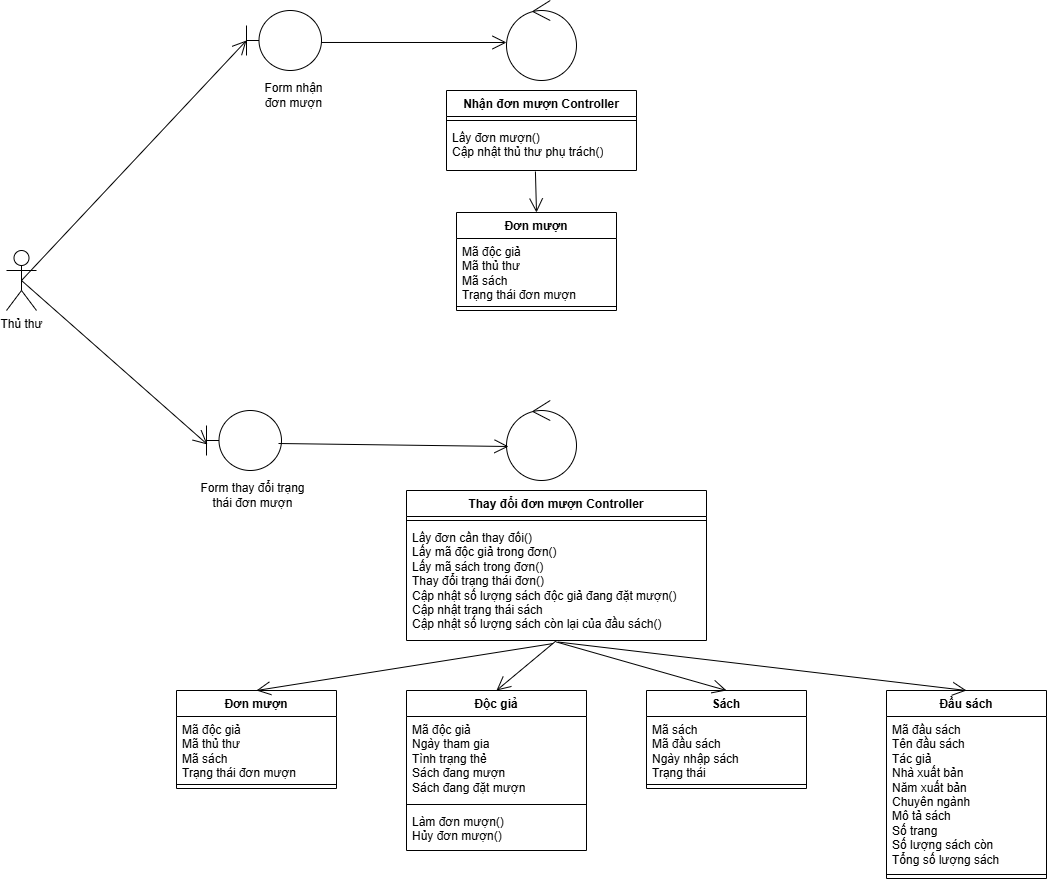

The diagram above was exported from draw.io. Its source (the exported page's mxGraphModel, read from the mxfile embedded in the PNG):
<mxGraphModel dx="1113" dy="473" grid="1" gridSize="10" guides="1" tooltips="1" connect="1" arrows="1" fold="1" page="1" pageScale="1" pageWidth="827" pageHeight="1169" math="0" shadow="0">
  <root>
    <mxCell id="WIyWlLk6GJQsqaUBKTNV-0" />
    <mxCell id="WIyWlLk6GJQsqaUBKTNV-1" parent="WIyWlLk6GJQsqaUBKTNV-0" />
    <mxCell id="YrMwox1Y2awxsQIyE8Ia-0" value="Thủ thư" style="shape=umlActor;verticalLabelPosition=bottom;verticalAlign=top;html=1;outlineConnect=0;" vertex="1" parent="WIyWlLk6GJQsqaUBKTNV-1">
      <mxGeometry x="40" y="480" width="30" height="60" as="geometry" />
    </mxCell>
    <mxCell id="YrMwox1Y2awxsQIyE8Ia-1" value="" style="shape=umlBoundary;whiteSpace=wrap;html=1;" vertex="1" parent="WIyWlLk6GJQsqaUBKTNV-1">
      <mxGeometry x="280" y="240" width="75" height="60" as="geometry" />
    </mxCell>
    <mxCell id="YrMwox1Y2awxsQIyE8Ia-2" value="Form nhận đơn mượn" style="text;html=1;align=center;verticalAlign=middle;whiteSpace=wrap;rounded=0;" vertex="1" parent="WIyWlLk6GJQsqaUBKTNV-1">
      <mxGeometry x="290" y="310" width="75" height="30" as="geometry" />
    </mxCell>
    <mxCell id="YrMwox1Y2awxsQIyE8Ia-3" value="" style="ellipse;shape=umlControl;whiteSpace=wrap;html=1;" vertex="1" parent="WIyWlLk6GJQsqaUBKTNV-1">
      <mxGeometry x="540" y="230" width="70" height="80" as="geometry" />
    </mxCell>
    <mxCell id="YrMwox1Y2awxsQIyE8Ia-4" value="Nhận đơn mượn Controller" style="swimlane;fontStyle=1;align=center;verticalAlign=top;childLayout=stackLayout;horizontal=1;startSize=26;horizontalStack=0;resizeParent=1;resizeParentMax=0;resizeLast=0;collapsible=1;marginBottom=0;whiteSpace=wrap;html=1;" vertex="1" parent="WIyWlLk6GJQsqaUBKTNV-1">
      <mxGeometry x="480" y="320" width="190" height="80" as="geometry" />
    </mxCell>
    <mxCell id="YrMwox1Y2awxsQIyE8Ia-5" value="" style="line;strokeWidth=1;fillColor=none;align=left;verticalAlign=middle;spacingTop=-1;spacingLeft=3;spacingRight=3;rotatable=0;labelPosition=right;points=[];portConstraint=eastwest;strokeColor=inherit;" vertex="1" parent="YrMwox1Y2awxsQIyE8Ia-4">
      <mxGeometry y="26" width="190" height="8" as="geometry" />
    </mxCell>
    <mxCell id="YrMwox1Y2awxsQIyE8Ia-6" value="Lấy đơn mượn()&lt;div&gt;Cập nhật thủ thư phụ trách()&lt;/div&gt;" style="text;strokeColor=none;fillColor=none;align=left;verticalAlign=top;spacingLeft=4;spacingRight=4;overflow=hidden;rotatable=0;points=[[0,0.5],[1,0.5]];portConstraint=eastwest;whiteSpace=wrap;html=1;" vertex="1" parent="YrMwox1Y2awxsQIyE8Ia-4">
      <mxGeometry y="34" width="190" height="46" as="geometry" />
    </mxCell>
    <mxCell id="YrMwox1Y2awxsQIyE8Ia-7" value="Đơn mượn" style="swimlane;fontStyle=1;align=center;verticalAlign=top;childLayout=stackLayout;horizontal=1;startSize=26;horizontalStack=0;resizeParent=1;resizeParentMax=0;resizeLast=0;collapsible=1;marginBottom=0;whiteSpace=wrap;html=1;" vertex="1" parent="WIyWlLk6GJQsqaUBKTNV-1">
      <mxGeometry x="490" y="442" width="160" height="98" as="geometry" />
    </mxCell>
    <mxCell id="YrMwox1Y2awxsQIyE8Ia-8" value="Mã độc giả&lt;div&gt;Mã thủ thư&lt;br&gt;&lt;div&gt;Mã sách&lt;/div&gt;&lt;div&gt;Trạng thái đơn mượn&lt;/div&gt;&lt;/div&gt;" style="text;strokeColor=none;fillColor=none;align=left;verticalAlign=top;spacingLeft=4;spacingRight=4;overflow=hidden;rotatable=0;points=[[0,0.5],[1,0.5]];portConstraint=eastwest;whiteSpace=wrap;html=1;" vertex="1" parent="YrMwox1Y2awxsQIyE8Ia-7">
      <mxGeometry y="26" width="160" height="64" as="geometry" />
    </mxCell>
    <mxCell id="YrMwox1Y2awxsQIyE8Ia-9" value="" style="line;strokeWidth=1;fillColor=none;align=left;verticalAlign=middle;spacingTop=-1;spacingLeft=3;spacingRight=3;rotatable=0;labelPosition=right;points=[];portConstraint=eastwest;strokeColor=inherit;" vertex="1" parent="YrMwox1Y2awxsQIyE8Ia-7">
      <mxGeometry y="90" width="160" height="8" as="geometry" />
    </mxCell>
    <mxCell id="YrMwox1Y2awxsQIyE8Ia-10" value="" style="endArrow=open;endFill=1;endSize=12;html=1;rounded=0;exitX=0.468;exitY=1.022;exitDx=0;exitDy=0;exitPerimeter=0;entryX=0.5;entryY=0;entryDx=0;entryDy=0;" edge="1" parent="WIyWlLk6GJQsqaUBKTNV-1" source="YrMwox1Y2awxsQIyE8Ia-6" target="YrMwox1Y2awxsQIyE8Ia-7">
      <mxGeometry width="160" relative="1" as="geometry">
        <mxPoint x="330" y="440" as="sourcePoint" />
        <mxPoint x="490" y="440" as="targetPoint" />
      </mxGeometry>
    </mxCell>
    <mxCell id="YrMwox1Y2awxsQIyE8Ia-11" value="" style="endArrow=open;endFill=1;endSize=12;html=1;rounded=0;exitX=1;exitY=0.533;exitDx=0;exitDy=0;exitPerimeter=0;entryX=0;entryY=0.525;entryDx=0;entryDy=0;entryPerimeter=0;" edge="1" parent="WIyWlLk6GJQsqaUBKTNV-1" source="YrMwox1Y2awxsQIyE8Ia-1" target="YrMwox1Y2awxsQIyE8Ia-3">
      <mxGeometry width="160" relative="1" as="geometry">
        <mxPoint x="579" y="411" as="sourcePoint" />
        <mxPoint x="580" y="490" as="targetPoint" />
      </mxGeometry>
    </mxCell>
    <mxCell id="YrMwox1Y2awxsQIyE8Ia-12" value="" style="endArrow=open;endFill=1;endSize=12;html=1;rounded=0;exitX=0.5;exitY=0.5;exitDx=0;exitDy=0;exitPerimeter=0;" edge="1" parent="WIyWlLk6GJQsqaUBKTNV-1" source="YrMwox1Y2awxsQIyE8Ia-0">
      <mxGeometry width="160" relative="1" as="geometry">
        <mxPoint x="365" y="282" as="sourcePoint" />
        <mxPoint x="280" y="270" as="targetPoint" />
      </mxGeometry>
    </mxCell>
    <mxCell id="YrMwox1Y2awxsQIyE8Ia-13" value="" style="ellipse;shape=umlControl;whiteSpace=wrap;html=1;" vertex="1" parent="WIyWlLk6GJQsqaUBKTNV-1">
      <mxGeometry x="540" y="630" width="70" height="80" as="geometry" />
    </mxCell>
    <mxCell id="YrMwox1Y2awxsQIyE8Ia-14" value="" style="group" vertex="1" connectable="0" parent="WIyWlLk6GJQsqaUBKTNV-1">
      <mxGeometry x="240" y="640" width="120" height="100" as="geometry" />
    </mxCell>
    <mxCell id="YrMwox1Y2awxsQIyE8Ia-15" value="" style="shape=umlBoundary;whiteSpace=wrap;html=1;" vertex="1" parent="YrMwox1Y2awxsQIyE8Ia-14">
      <mxGeometry width="75" height="60" as="geometry" />
    </mxCell>
    <mxCell id="YrMwox1Y2awxsQIyE8Ia-16" value="Form thay đổi trạng thái đơn mượn" style="text;html=1;align=center;verticalAlign=middle;whiteSpace=wrap;rounded=0;" vertex="1" parent="YrMwox1Y2awxsQIyE8Ia-14">
      <mxGeometry x="-10" y="70" width="112.5" height="30" as="geometry" />
    </mxCell>
    <mxCell id="YrMwox1Y2awxsQIyE8Ia-17" value="Thay đổi đơn mượn Controller" style="swimlane;fontStyle=1;align=center;verticalAlign=top;childLayout=stackLayout;horizontal=1;startSize=26;horizontalStack=0;resizeParent=1;resizeParentMax=0;resizeLast=0;collapsible=1;marginBottom=0;whiteSpace=wrap;html=1;" vertex="1" parent="WIyWlLk6GJQsqaUBKTNV-1">
      <mxGeometry x="440" y="720" width="300" height="150" as="geometry" />
    </mxCell>
    <mxCell id="YrMwox1Y2awxsQIyE8Ia-18" value="" style="line;strokeWidth=1;fillColor=none;align=left;verticalAlign=middle;spacingTop=-1;spacingLeft=3;spacingRight=3;rotatable=0;labelPosition=right;points=[];portConstraint=eastwest;strokeColor=inherit;" vertex="1" parent="YrMwox1Y2awxsQIyE8Ia-17">
      <mxGeometry y="26" width="300" height="8" as="geometry" />
    </mxCell>
    <mxCell id="YrMwox1Y2awxsQIyE8Ia-19" value="Lấy đơn cần thay đổi()&lt;div&gt;Lấy mã độc giả trong đơn()&lt;/div&gt;&lt;div&gt;Lấy mã sách trong đơn()&lt;br&gt;&lt;div&gt;Thay đổi trạng thái đơn()&lt;/div&gt;&lt;div&gt;Cập nhật số lượng sách độc giả đang đặt mượn()&lt;/div&gt;&lt;/div&gt;&lt;div&gt;Cập nhật trạng thái sách&lt;/div&gt;&lt;div&gt;Cập nhật số lượng sách còn lại của đầu sách()&lt;/div&gt;" style="text;strokeColor=none;fillColor=none;align=left;verticalAlign=top;spacingLeft=4;spacingRight=4;overflow=hidden;rotatable=0;points=[[0,0.5],[1,0.5]];portConstraint=eastwest;whiteSpace=wrap;html=1;" vertex="1" parent="YrMwox1Y2awxsQIyE8Ia-17">
      <mxGeometry y="34" width="300" height="116" as="geometry" />
    </mxCell>
    <mxCell id="YrMwox1Y2awxsQIyE8Ia-20" value="Đơn mượn" style="swimlane;fontStyle=1;align=center;verticalAlign=top;childLayout=stackLayout;horizontal=1;startSize=26;horizontalStack=0;resizeParent=1;resizeParentMax=0;resizeLast=0;collapsible=1;marginBottom=0;whiteSpace=wrap;html=1;" vertex="1" parent="WIyWlLk6GJQsqaUBKTNV-1">
      <mxGeometry x="210" y="920" width="160" height="98" as="geometry" />
    </mxCell>
    <mxCell id="YrMwox1Y2awxsQIyE8Ia-21" value="Mã độc giả&lt;div&gt;Mã thủ thư&lt;br&gt;&lt;div&gt;Mã sách&lt;/div&gt;&lt;div&gt;Trạng thái đơn mượn&lt;/div&gt;&lt;/div&gt;" style="text;strokeColor=none;fillColor=none;align=left;verticalAlign=top;spacingLeft=4;spacingRight=4;overflow=hidden;rotatable=0;points=[[0,0.5],[1,0.5]];portConstraint=eastwest;whiteSpace=wrap;html=1;" vertex="1" parent="YrMwox1Y2awxsQIyE8Ia-20">
      <mxGeometry y="26" width="160" height="64" as="geometry" />
    </mxCell>
    <mxCell id="YrMwox1Y2awxsQIyE8Ia-22" value="" style="line;strokeWidth=1;fillColor=none;align=left;verticalAlign=middle;spacingTop=-1;spacingLeft=3;spacingRight=3;rotatable=0;labelPosition=right;points=[];portConstraint=eastwest;strokeColor=inherit;" vertex="1" parent="YrMwox1Y2awxsQIyE8Ia-20">
      <mxGeometry y="90" width="160" height="8" as="geometry" />
    </mxCell>
    <mxCell id="YrMwox1Y2awxsQIyE8Ia-23" value="Độc giả" style="swimlane;fontStyle=1;align=center;verticalAlign=top;childLayout=stackLayout;horizontal=1;startSize=26;horizontalStack=0;resizeParent=1;resizeParentMax=0;resizeLast=0;collapsible=1;marginBottom=0;whiteSpace=wrap;html=1;" vertex="1" parent="WIyWlLk6GJQsqaUBKTNV-1">
      <mxGeometry x="440" y="920" width="180" height="160" as="geometry" />
    </mxCell>
    <mxCell id="YrMwox1Y2awxsQIyE8Ia-24" value="Mã độc giả&lt;div&gt;Ngày tham gia&amp;nbsp;&lt;/div&gt;&lt;div&gt;Tình trạng thẻ&lt;/div&gt;&lt;div&gt;Sách đang mượn&lt;/div&gt;&lt;div&gt;Sách đang đặt mượn&lt;/div&gt;" style="text;strokeColor=none;fillColor=none;align=left;verticalAlign=top;spacingLeft=4;spacingRight=4;overflow=hidden;rotatable=0;points=[[0,0.5],[1,0.5]];portConstraint=eastwest;whiteSpace=wrap;html=1;" vertex="1" parent="YrMwox1Y2awxsQIyE8Ia-23">
      <mxGeometry y="26" width="180" height="84" as="geometry" />
    </mxCell>
    <mxCell id="YrMwox1Y2awxsQIyE8Ia-25" value="" style="line;strokeWidth=1;fillColor=none;align=left;verticalAlign=middle;spacingTop=-1;spacingLeft=3;spacingRight=3;rotatable=0;labelPosition=right;points=[];portConstraint=eastwest;strokeColor=inherit;" vertex="1" parent="YrMwox1Y2awxsQIyE8Ia-23">
      <mxGeometry y="110" width="180" height="8" as="geometry" />
    </mxCell>
    <mxCell id="YrMwox1Y2awxsQIyE8Ia-26" value="Làm đơn mượn()&lt;div&gt;Hủy đơn mượn()&lt;/div&gt;" style="text;strokeColor=none;fillColor=none;align=left;verticalAlign=top;spacingLeft=4;spacingRight=4;overflow=hidden;rotatable=0;points=[[0,0.5],[1,0.5]];portConstraint=eastwest;whiteSpace=wrap;html=1;" vertex="1" parent="YrMwox1Y2awxsQIyE8Ia-23">
      <mxGeometry y="118" width="180" height="42" as="geometry" />
    </mxCell>
    <mxCell id="YrMwox1Y2awxsQIyE8Ia-27" value="Sách" style="swimlane;fontStyle=1;align=center;verticalAlign=top;childLayout=stackLayout;horizontal=1;startSize=26;horizontalStack=0;resizeParent=1;resizeParentMax=0;resizeLast=0;collapsible=1;marginBottom=0;whiteSpace=wrap;html=1;" vertex="1" parent="WIyWlLk6GJQsqaUBKTNV-1">
      <mxGeometry x="680" y="920" width="160" height="98" as="geometry" />
    </mxCell>
    <mxCell id="YrMwox1Y2awxsQIyE8Ia-28" value="Mã sách&lt;div&gt;Mã đầu sách&lt;/div&gt;&lt;div&gt;Ngày nhập sách&lt;br&gt;&lt;div&gt;Trạng thái&lt;/div&gt;&lt;/div&gt;" style="text;strokeColor=none;fillColor=none;align=left;verticalAlign=top;spacingLeft=4;spacingRight=4;overflow=hidden;rotatable=0;points=[[0,0.5],[1,0.5]];portConstraint=eastwest;whiteSpace=wrap;html=1;" vertex="1" parent="YrMwox1Y2awxsQIyE8Ia-27">
      <mxGeometry y="26" width="160" height="64" as="geometry" />
    </mxCell>
    <mxCell id="YrMwox1Y2awxsQIyE8Ia-29" value="" style="line;strokeWidth=1;fillColor=none;align=left;verticalAlign=middle;spacingTop=-1;spacingLeft=3;spacingRight=3;rotatable=0;labelPosition=right;points=[];portConstraint=eastwest;strokeColor=inherit;" vertex="1" parent="YrMwox1Y2awxsQIyE8Ia-27">
      <mxGeometry y="90" width="160" height="8" as="geometry" />
    </mxCell>
    <mxCell id="YrMwox1Y2awxsQIyE8Ia-30" value="Đầu sách" style="swimlane;fontStyle=1;align=center;verticalAlign=top;childLayout=stackLayout;horizontal=1;startSize=26;horizontalStack=0;resizeParent=1;resizeParentMax=0;resizeLast=0;collapsible=1;marginBottom=0;whiteSpace=wrap;html=1;" vertex="1" parent="WIyWlLk6GJQsqaUBKTNV-1">
      <mxGeometry x="920" y="920" width="160" height="188" as="geometry" />
    </mxCell>
    <mxCell id="YrMwox1Y2awxsQIyE8Ia-31" value="Mã đầu sách&lt;div&gt;Tên đầu sách&lt;/div&gt;&lt;div&gt;Tác giả&lt;/div&gt;&lt;div&gt;Nhà xuất bản&lt;/div&gt;&lt;div&gt;Năm xuất bản&lt;/div&gt;&lt;div&gt;Chuyên ngành&lt;/div&gt;&lt;div&gt;Mô tả sách&lt;/div&gt;&lt;div&gt;Số trang&lt;/div&gt;&lt;div&gt;Số lượng sách còn&lt;/div&gt;&lt;div&gt;Tổng số lượng sách&lt;/div&gt;&lt;div&gt;&lt;br&gt;&lt;/div&gt;" style="text;strokeColor=none;fillColor=none;align=left;verticalAlign=top;spacingLeft=4;spacingRight=4;overflow=hidden;rotatable=0;points=[[0,0.5],[1,0.5]];portConstraint=eastwest;whiteSpace=wrap;html=1;" vertex="1" parent="YrMwox1Y2awxsQIyE8Ia-30">
      <mxGeometry y="26" width="160" height="154" as="geometry" />
    </mxCell>
    <mxCell id="YrMwox1Y2awxsQIyE8Ia-32" value="" style="line;strokeWidth=1;fillColor=none;align=left;verticalAlign=middle;spacingTop=-1;spacingLeft=3;spacingRight=3;rotatable=0;labelPosition=right;points=[];portConstraint=eastwest;strokeColor=inherit;" vertex="1" parent="YrMwox1Y2awxsQIyE8Ia-30">
      <mxGeometry y="180" width="160" height="8" as="geometry" />
    </mxCell>
    <mxCell id="YrMwox1Y2awxsQIyE8Ia-33" value="" style="endArrow=open;endFill=1;endSize=12;html=1;rounded=0;exitX=0.489;exitY=1.026;exitDx=0;exitDy=0;exitPerimeter=0;entryX=0.5;entryY=0;entryDx=0;entryDy=0;" edge="1" parent="WIyWlLk6GJQsqaUBKTNV-1" source="YrMwox1Y2awxsQIyE8Ia-19" target="YrMwox1Y2awxsQIyE8Ia-20">
      <mxGeometry width="160" relative="1" as="geometry">
        <mxPoint x="750" y="820" as="sourcePoint" />
        <mxPoint x="751" y="899" as="targetPoint" />
      </mxGeometry>
    </mxCell>
    <mxCell id="YrMwox1Y2awxsQIyE8Ia-34" value="" style="endArrow=open;endFill=1;endSize=12;html=1;rounded=0;exitX=0.5;exitY=1;exitDx=0;exitDy=0;exitPerimeter=0;entryX=0.5;entryY=0;entryDx=0;entryDy=0;" edge="1" parent="WIyWlLk6GJQsqaUBKTNV-1" source="YrMwox1Y2awxsQIyE8Ia-19" target="YrMwox1Y2awxsQIyE8Ia-23">
      <mxGeometry width="160" relative="1" as="geometry">
        <mxPoint x="583" y="842" as="sourcePoint" />
        <mxPoint x="300" y="930" as="targetPoint" />
      </mxGeometry>
    </mxCell>
    <mxCell id="YrMwox1Y2awxsQIyE8Ia-35" value="" style="endArrow=open;endFill=1;endSize=12;html=1;rounded=0;exitX=0.5;exitY=1.013;exitDx=0;exitDy=0;exitPerimeter=0;entryX=0.5;entryY=0;entryDx=0;entryDy=0;" edge="1" parent="WIyWlLk6GJQsqaUBKTNV-1" source="YrMwox1Y2awxsQIyE8Ia-19" target="YrMwox1Y2awxsQIyE8Ia-27">
      <mxGeometry width="160" relative="1" as="geometry">
        <mxPoint x="585" y="840" as="sourcePoint" />
        <mxPoint x="540" y="930" as="targetPoint" />
      </mxGeometry>
    </mxCell>
    <mxCell id="YrMwox1Y2awxsQIyE8Ia-36" value="" style="endArrow=open;endFill=1;endSize=12;html=1;rounded=0;exitX=0.505;exitY=1.013;exitDx=0;exitDy=0;exitPerimeter=0;entryX=0.5;entryY=0;entryDx=0;entryDy=0;" edge="1" parent="WIyWlLk6GJQsqaUBKTNV-1" source="YrMwox1Y2awxsQIyE8Ia-19" target="YrMwox1Y2awxsQIyE8Ia-30">
      <mxGeometry width="160" relative="1" as="geometry">
        <mxPoint x="595" y="850" as="sourcePoint" />
        <mxPoint x="550" y="940" as="targetPoint" />
      </mxGeometry>
    </mxCell>
    <mxCell id="YrMwox1Y2awxsQIyE8Ia-37" value="" style="endArrow=open;endFill=1;endSize=12;html=1;rounded=0;exitX=0.5;exitY=0.5;exitDx=0;exitDy=0;exitPerimeter=0;entryX=0.013;entryY=0.567;entryDx=0;entryDy=0;entryPerimeter=0;" edge="1" parent="WIyWlLk6GJQsqaUBKTNV-1" source="YrMwox1Y2awxsQIyE8Ia-0" target="YrMwox1Y2awxsQIyE8Ia-15">
      <mxGeometry width="160" relative="1" as="geometry">
        <mxPoint x="65" y="520" as="sourcePoint" />
        <mxPoint x="290" y="280" as="targetPoint" />
      </mxGeometry>
    </mxCell>
    <mxCell id="YrMwox1Y2awxsQIyE8Ia-38" value="" style="endArrow=open;endFill=1;endSize=12;html=1;rounded=0;exitX=0.96;exitY=0.55;exitDx=0;exitDy=0;exitPerimeter=0;entryX=0.029;entryY=0.575;entryDx=0;entryDy=0;entryPerimeter=0;" edge="1" parent="WIyWlLk6GJQsqaUBKTNV-1" source="YrMwox1Y2awxsQIyE8Ia-15" target="YrMwox1Y2awxsQIyE8Ia-13">
      <mxGeometry width="160" relative="1" as="geometry">
        <mxPoint x="65" y="520" as="sourcePoint" />
        <mxPoint x="440" y="690" as="targetPoint" />
      </mxGeometry>
    </mxCell>
  </root>
</mxGraphModel>